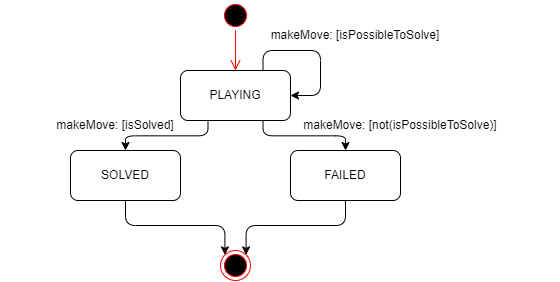

The diagram above was exported from draw.io. Its source (the exported page's mxGraphModel, read from the mxfile embedded in the PNG):
<mxGraphModel dx="1018" dy="598" grid="1" gridSize="10" guides="1" tooltips="1" connect="1" arrows="1" fold="1" page="1" pageScale="1" pageWidth="850" pageHeight="1100" math="0" shadow="0">
  <root>
    <mxCell id="0" />
    <mxCell id="1" parent="0" />
    <mxCell id="lZrIKGibz7aJooNxyN-y-1" value="" style="ellipse;html=1;shape=startState;fillColor=#000000;strokeColor=#ff0000;" vertex="1" parent="1">
      <mxGeometry x="380" y="170" width="30" height="30" as="geometry" />
    </mxCell>
    <mxCell id="lZrIKGibz7aJooNxyN-y-2" value="" style="edgeStyle=orthogonalEdgeStyle;html=1;verticalAlign=bottom;endArrow=open;endSize=8;strokeColor=#ff0000;rounded=0;entryX=0.5;entryY=0;entryDx=0;entryDy=0;" edge="1" source="lZrIKGibz7aJooNxyN-y-1" parent="1" target="lZrIKGibz7aJooNxyN-y-3">
      <mxGeometry relative="1" as="geometry">
        <mxPoint x="385" y="230" as="targetPoint" />
      </mxGeometry>
    </mxCell>
    <mxCell id="lZrIKGibz7aJooNxyN-y-8" style="edgeStyle=elbowEdgeStyle;rounded=1;orthogonalLoop=1;jettySize=auto;html=1;exitX=0.25;exitY=1;exitDx=0;exitDy=0;elbow=vertical;curved=0;" edge="1" parent="1" source="lZrIKGibz7aJooNxyN-y-3" target="lZrIKGibz7aJooNxyN-y-6">
      <mxGeometry relative="1" as="geometry" />
    </mxCell>
    <mxCell id="lZrIKGibz7aJooNxyN-y-12" style="edgeStyle=elbowEdgeStyle;rounded=1;orthogonalLoop=1;jettySize=auto;html=1;exitX=0.75;exitY=1;exitDx=0;exitDy=0;elbow=vertical;curved=0;" edge="1" parent="1" source="lZrIKGibz7aJooNxyN-y-3" target="lZrIKGibz7aJooNxyN-y-7">
      <mxGeometry relative="1" as="geometry" />
    </mxCell>
    <mxCell id="lZrIKGibz7aJooNxyN-y-3" value="PLAYING" style="html=1;whiteSpace=wrap;rounded=1;" vertex="1" parent="1">
      <mxGeometry x="340" y="240" width="110" height="50" as="geometry" />
    </mxCell>
    <mxCell id="lZrIKGibz7aJooNxyN-y-4" style="edgeStyle=orthogonalEdgeStyle;rounded=1;orthogonalLoop=1;jettySize=auto;html=1;exitX=0.75;exitY=0;exitDx=0;exitDy=0;entryX=1;entryY=0.5;entryDx=0;entryDy=0;curved=0;" edge="1" parent="1" source="lZrIKGibz7aJooNxyN-y-3" target="lZrIKGibz7aJooNxyN-y-3">
      <mxGeometry relative="1" as="geometry">
        <Array as="points">
          <mxPoint x="423" y="220" />
          <mxPoint x="480" y="220" />
          <mxPoint x="480" y="265" />
        </Array>
      </mxGeometry>
    </mxCell>
    <mxCell id="lZrIKGibz7aJooNxyN-y-5" value="makeMove: [isPossibleToSolve]" style="text;html=1;align=center;verticalAlign=middle;whiteSpace=wrap;rounded=0;" vertex="1" parent="1">
      <mxGeometry x="420" y="190" width="190" height="30" as="geometry" />
    </mxCell>
    <mxCell id="lZrIKGibz7aJooNxyN-y-14" style="edgeStyle=orthogonalEdgeStyle;rounded=1;orthogonalLoop=1;jettySize=auto;html=1;exitX=0.5;exitY=1;exitDx=0;exitDy=0;entryX=0;entryY=0;entryDx=0;entryDy=0;curved=0;" edge="1" parent="1" source="lZrIKGibz7aJooNxyN-y-6" target="lZrIKGibz7aJooNxyN-y-13">
      <mxGeometry relative="1" as="geometry" />
    </mxCell>
    <mxCell id="lZrIKGibz7aJooNxyN-y-6" value="SOLVED" style="html=1;whiteSpace=wrap;rounded=1;" vertex="1" parent="1">
      <mxGeometry x="230" y="320" width="110" height="50" as="geometry" />
    </mxCell>
    <mxCell id="lZrIKGibz7aJooNxyN-y-15" style="edgeStyle=orthogonalEdgeStyle;rounded=1;orthogonalLoop=1;jettySize=auto;html=1;exitX=0.5;exitY=1;exitDx=0;exitDy=0;entryX=1;entryY=0;entryDx=0;entryDy=0;curved=0;" edge="1" parent="1" source="lZrIKGibz7aJooNxyN-y-7" target="lZrIKGibz7aJooNxyN-y-13">
      <mxGeometry relative="1" as="geometry" />
    </mxCell>
    <mxCell id="lZrIKGibz7aJooNxyN-y-7" value="FAILED" style="html=1;whiteSpace=wrap;rounded=1;" vertex="1" parent="1">
      <mxGeometry x="450" y="320" width="110" height="50" as="geometry" />
    </mxCell>
    <mxCell id="lZrIKGibz7aJooNxyN-y-9" value="&lt;blockquote style=&quot;margin: 0 0 0 40px; border: none; padding: 0px;&quot;&gt;makeMove: [isSolved]&lt;/blockquote&gt;" style="text;html=1;align=center;verticalAlign=middle;whiteSpace=wrap;rounded=0;" vertex="1" parent="1">
      <mxGeometry x="160" y="280" width="190" height="30" as="geometry" />
    </mxCell>
    <mxCell id="lZrIKGibz7aJooNxyN-y-10" value="makeMove: [not(isPossibleToSolve)]" style="text;html=1;align=center;verticalAlign=middle;whiteSpace=wrap;rounded=0;" vertex="1" parent="1">
      <mxGeometry x="400" y="280" width="320" height="30" as="geometry" />
    </mxCell>
    <mxCell id="lZrIKGibz7aJooNxyN-y-13" value="" style="ellipse;html=1;shape=endState;fillColor=#000000;strokeColor=#ff0000;" vertex="1" parent="1">
      <mxGeometry x="380" y="420" width="30" height="30" as="geometry" />
    </mxCell>
  </root>
</mxGraphModel>